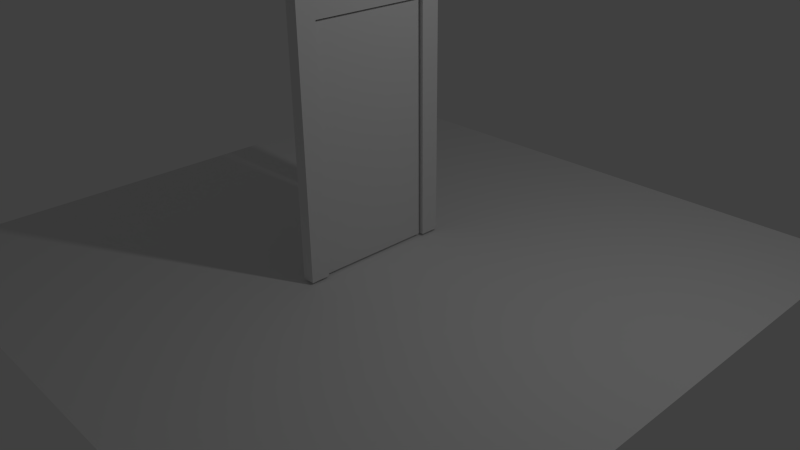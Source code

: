 # Source: door_plain01.blend  (saved by Blender 2.66.0; exported with 4.5.12 LTS)
import bpy
from mathutils import Matrix  # noqa: F401  (used for matrix-valued properties, if any)

bpy.ops.wm.read_factory_settings(use_empty=True)
scene = bpy.context.scene
scene.name = 'Scene'

# ---- collections
col_collection_1 = bpy.data.collections.new('Collection 1'); scene.collection.children.link(col_collection_1)

# ---- materials (node trees are filled in below, after node groups)
mat_material = bpy.data.materials.new('Material')
mat_material.alpha_threshold = 0.0
mat_material.use_transparent_shadow = False
mat_material.roughness = 0.5
mat_material.line_color = (0.0, 0.0, 0.0, 1.0)

# ---- material node trees

# ---- world
world_world = bpy.data.worlds.new('World'); scene.world = world_world
world_world.color = (0.05088, 0.05088, 0.05088)
world_world.use_sun_shadow = False
world_world.sun_shadow_jitter_overblur = 0.0
world_world.cycles.sampling_method = 'MANUAL'
world_world.cycles.sample_map_resolution = 256

# ---- cameras
cam_camera = bpy.data.cameras.new('Camera')
cam_camera.clip_end = 100.0
cam_camera.lens = 35.0
cam_camera.sensor_width = 32.0
cam_camera.sensor_height = 18.0
cam_camera.ortho_scale = 7.314
cam_camera.dof.focus_distance = 0.0
cam_camera.dof.aperture_fstop = 128.0

# ---- lights
light_lamp = bpy.data.lights.new('Lamp', 'POINT')
light_lamp.transmission_factor = 0.0
light_lamp.cutoff_distance = 30.0
light_lamp.energy = 100.0
light_lamp.shadow_buffer_clip_start = 1.001
light_lamp.shadow_soft_size = 0.1
light_lamp.shadow_maximum_resolution = 0.006
light_lamp.use_absolute_resolution = True
light_lamp.cycles.use_multiple_importance_sampling = False

# ---- meshes
me_plane = bpy.data.meshes.new('Plane')
me_plane.from_pydata([(1.0, -1.0, 0.0), (-1.0, -1.0, 0.0), (1.0, 1.0, 0.0), (-1.0, 1.0, 0.0)], [], [(1, 0, 2, 3)])
me_plane.use_remesh_preserve_volume = False
me_plane.use_remesh_preserve_attributes = False
me_plane.use_mirror_vertex_groups = False
me_plane.update()
me_cube_001 = bpy.data.meshes.new('Cube.001')
me_cube_001.from_pydata([(1.0, 0.0, 0.777), (-1.0, 1.0, -1.0), (1.0, 1.0, -1.0), (-1.0, 0.0, 0.777), (1.0, 1.0, 0.777), (-1.0, 1.0, 1.0), (1.0, 1.0, 1.0), (-1.0, 1.0, 0.777), (-1.0, 0.0, 1.0), (1.0, 0.0, 1.0), (-1.0, 0.76, -1.0), (1.0, 0.76, 1.0), (-1.0, 0.76, 1.0), (1.0, 0.76, 0.777), (-1.0, 0.76, 0.777), (1.0, 0.76, -1.0)], [], [(14, 7, 1, 10), (7, 4, 2, 1), (9, 11, 12, 8), (4, 13, 15, 2), (10, 1, 2, 15), (11, 6, 5, 12), (11, 9, 0, 13), (5, 6, 4, 7), (12, 5, 7, 14), (8, 12, 14, 3), (6, 11, 13, 4), (14, 13, 0, 3), (14, 10, 15, 13)])
me_cube_001.use_remesh_preserve_volume = False
me_cube_001.use_remesh_preserve_attributes = False
me_cube_001.use_mirror_vertex_groups = False
me_cube_001.update()
me_cube = bpy.data.meshes.new('Cube')
me_cube.from_pydata([(-0.3208, 2.034, -1.0), (-0.3208, 0.03355, -1.0), (-2.321, 0.03355, -1.0), (-2.321, 2.034, -1.0), (-0.3208, 2.034, 1.0), (-0.3208, 0.03355, 1.0), (-2.321, 0.03355, 1.0), (-2.321, 2.034, 1.0)], [], [(0, 1, 2, 3), (4, 7, 6, 5), (0, 4, 5, 1), (1, 5, 6, 2), (2, 6, 7, 3), (4, 0, 3, 7)])
me_cube.materials.append(mat_material)
me_cube.use_remesh_preserve_volume = False
me_cube.use_remesh_preserve_attributes = False
me_cube.use_mirror_vertex_groups = False
me_cube.update()

# ---- objects
ob_plane = bpy.data.objects.new('Plane', me_plane)
ob_frame = bpy.data.objects.new('frame', me_cube_001)
ob_door = bpy.data.objects.new('door', me_cube)
ob_lamp = bpy.data.objects.new('Lamp', light_lamp)
ob_camera = bpy.data.objects.new('Camera', cam_camera)

# ---- transforms, parenting, visibility, modifiers, constraints
ob_plane.location = (0.0, 0.0, 0.0)
ob_plane.scale = (4.295, 4.295, 4.295)
ob_plane.lineart.crease_threshold = 0.0
ob_frame.location = (0.0, 0.0, 1.792)
ob_frame.scale = (0.08294, 1.055, 1.761)
ob_frame.lineart.crease_threshold = 0.0
_m = ob_frame.modifiers.new('Mirror', 'MIRROR')
_m.use_axis = (False, True, False)
ob_door.parent = ob_frame
ob_door.matrix_parent_inverse = Matrix(((6.028, 0.0, 0.0, 0.0), (0.0, 0.4741, 0.0, 0.0), (0.0, 0.0, 0.2839, -0.9993), (0.0, 0.0, 0.0, 1.0)))
ob_door.location = (0.1, -1.598, 3.1)
ob_door.scale = (0.1, 1.55, 3.1)
ob_door.lock_rotations_4d = False
ob_door.empty_display_type = 'ARROWS'
ob_door.lineart.crease_threshold = 0.0
ob_lamp.location = (4.076, 1.005, 5.904)
ob_lamp.rotation_euler = (0.6503, 0.05522, 1.866)
ob_lamp.lock_rotations_4d = False
ob_lamp.empty_display_type = 'ARROWS'
ob_lamp.color = (0.0, 0.0, 0.0, 0.0)
ob_lamp.lineart.crease_threshold = 0.0
ob_camera.location = (7.481, -6.508, 5.344)
ob_camera.rotation_euler = (1.109, 0.01082, 0.8149)
ob_camera.lock_rotations_4d = False
ob_camera.empty_display_type = 'ARROWS'
ob_camera.color = (0.0, 0.0, 0.0, 0.0)
ob_camera.display_type = 'WIRE'
ob_camera.lineart.crease_threshold = 0.0

# ---- collection membership
col_collection_1.objects.link(ob_plane)
col_collection_1.objects.link(ob_frame)
col_collection_1.objects.link(ob_door)
col_collection_1.objects.link(ob_lamp)
col_collection_1.objects.link(ob_camera)

# ---- scene / render settings (as saved in the file)
scene.camera = ob_camera
scene.frame_start = 1; scene.frame_end = 21; scene.frame_set(1)
scene.render.engine = 'BLENDER_EEVEE_NEXT'
scene.render.image_settings.color_mode = 'RGB'
scene.render.image_settings.compression = 90
scene.render.resolution_percentage = 50
scene.render.dither_intensity = 0.0
scene.render.bake_margin = 2
scene.cycles.use_denoising = False
scene.cycles.samples = 10
scene.cycles.sampling_pattern = 'TABULATED_SOBOL'
scene.cycles.light_sampling_threshold = 0.0
scene.cycles.use_adaptive_sampling = False
scene.cycles.use_light_tree = False
scene.cycles.blur_glossy = 0.0
scene.cycles.volume_bounces = 1
scene.cycles.pixel_filter_type = 'GAUSSIAN'
scene.cycles.sample_clamp_indirect = 0.0
scene.view_settings.view_transform = 'Standard'
bpy.context.view_layer.update()
